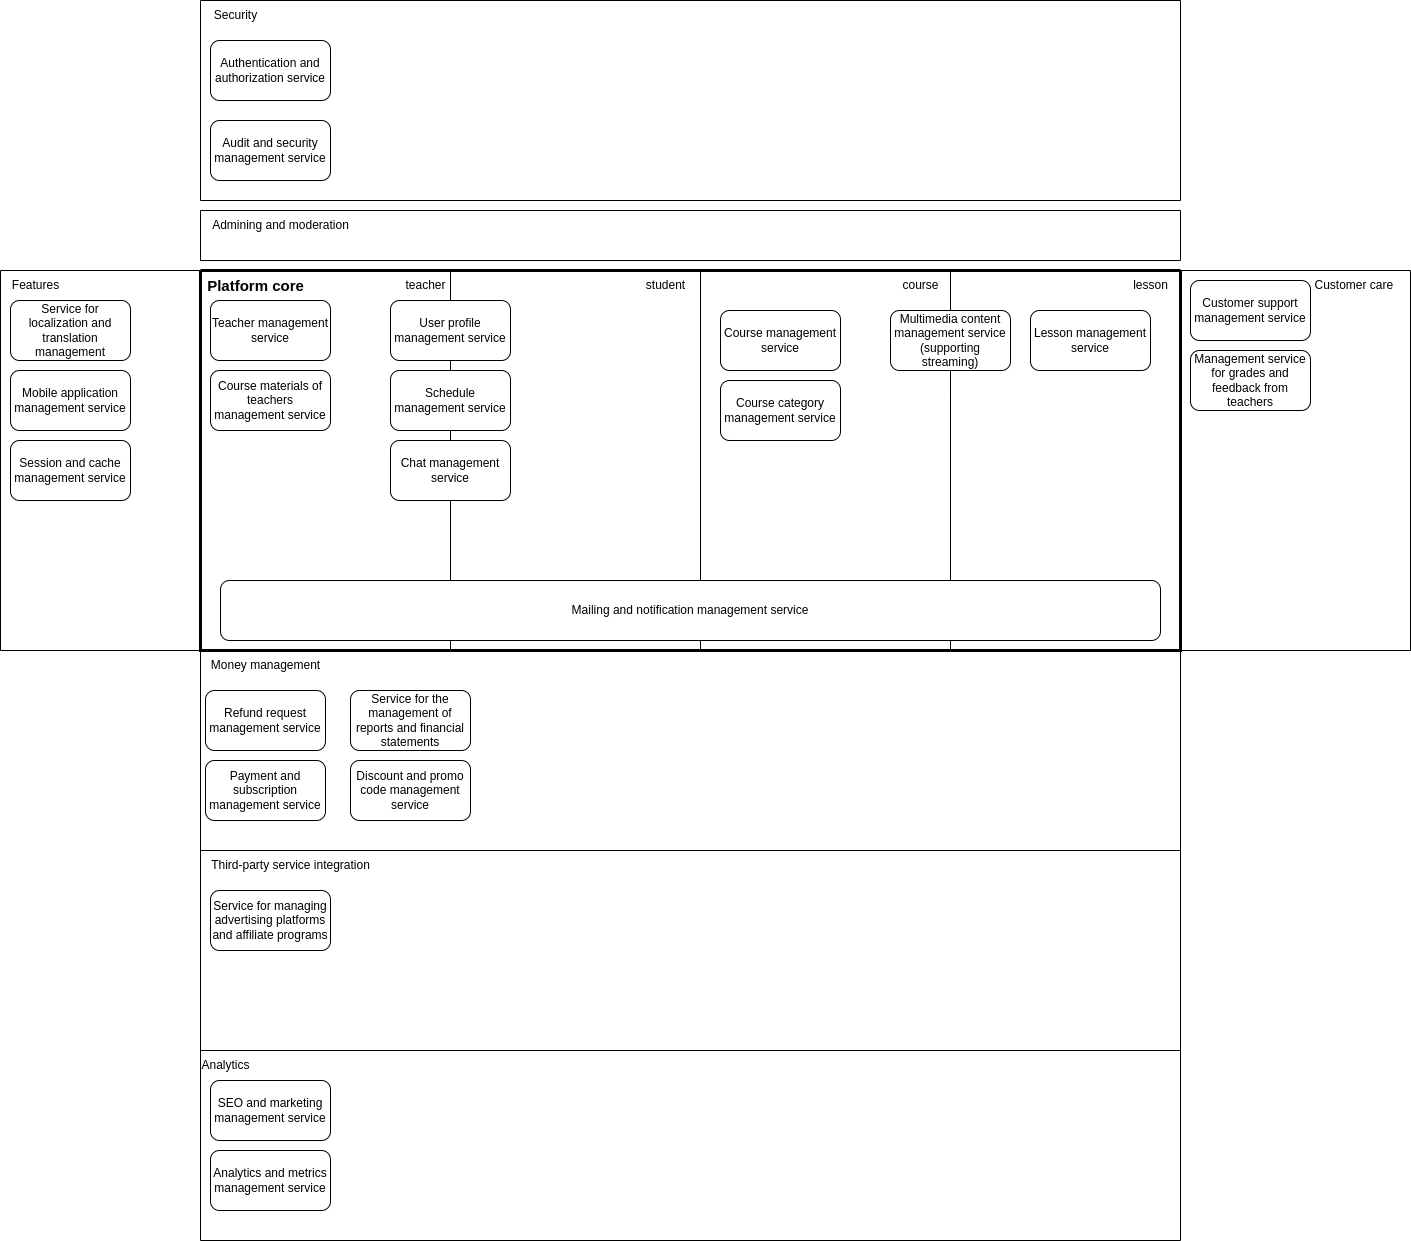

The diagram above was exported from draw.io. Its source (the exported page's mxGraphModel, read from the mxfile embedded in the PNG):
<mxGraphModel dx="2284" dy="1875" grid="1" gridSize="10" guides="1" tooltips="1" connect="1" arrows="1" fold="1" page="1" pageScale="1" pageWidth="850" pageHeight="1100" math="0" shadow="0">
  <root>
    <mxCell id="0" />
    <mxCell id="1" parent="0" />
    <mxCell id="vwFbI64DFWH7WejsQwX_-11" value="" style="swimlane;startSize=0;movable=1;resizable=1;rotatable=1;deletable=1;editable=1;locked=0;connectable=1;" parent="1" vertex="1">
      <mxGeometry x="-480" y="-270" width="980" height="200" as="geometry" />
    </mxCell>
    <mxCell id="vwFbI64DFWH7WejsQwX_-10" value="Authentication and authorization service" style="rounded=1;whiteSpace=wrap;html=1;" parent="vwFbI64DFWH7WejsQwX_-11" vertex="1">
      <mxGeometry x="10" y="40" width="120" height="60" as="geometry" />
    </mxCell>
    <mxCell id="vwFbI64DFWH7WejsQwX_-12" value="Security" style="text;html=1;align=center;verticalAlign=middle;resizable=1;points=[];autosize=1;strokeColor=none;fillColor=none;movable=1;rotatable=1;deletable=1;editable=1;locked=0;connectable=1;" parent="vwFbI64DFWH7WejsQwX_-11" vertex="1">
      <mxGeometry width="70" height="30" as="geometry" />
    </mxCell>
    <mxCell id="vwFbI64DFWH7WejsQwX_-54" value="Audit and security management service" style="rounded=1;whiteSpace=wrap;html=1;" parent="vwFbI64DFWH7WejsQwX_-11" vertex="1">
      <mxGeometry x="10" y="120" width="120" height="60" as="geometry" />
    </mxCell>
    <mxCell id="vwFbI64DFWH7WejsQwX_-13" value="" style="swimlane;startSize=0;" parent="1" vertex="1">
      <mxGeometry x="500" width="230" height="380" as="geometry" />
    </mxCell>
    <mxCell id="vwFbI64DFWH7WejsQwX_-7" value="Management service for grades and feedback from teachers" style="rounded=1;whiteSpace=wrap;html=1;" parent="vwFbI64DFWH7WejsQwX_-13" vertex="1">
      <mxGeometry x="10" y="80" width="120" height="60" as="geometry" />
    </mxCell>
    <mxCell id="vwFbI64DFWH7WejsQwX_-4" value="Customer support management service" style="rounded=1;whiteSpace=wrap;html=1;" parent="vwFbI64DFWH7WejsQwX_-13" vertex="1">
      <mxGeometry x="10" y="10" width="120" height="60" as="geometry" />
    </mxCell>
    <mxCell id="vwFbI64DFWH7WejsQwX_-14" value="Customer care&amp;nbsp;" style="text;html=1;align=center;verticalAlign=middle;resizable=0;points=[];autosize=1;strokeColor=none;fillColor=none;" parent="vwFbI64DFWH7WejsQwX_-13" vertex="1">
      <mxGeometry x="120" width="110" height="30" as="geometry" />
    </mxCell>
    <mxCell id="vwFbI64DFWH7WejsQwX_-15" value="" style="swimlane;startSize=0;strokeColor=#000000;rounded=0;swimlaneLine=1;fillColor=default;strokeWidth=3;" parent="1" vertex="1">
      <mxGeometry x="-480" width="980" height="380" as="geometry" />
    </mxCell>
    <mxCell id="vwFbI64DFWH7WejsQwX_-16" value="Platform core" style="text;html=1;align=center;verticalAlign=middle;resizable=0;points=[];autosize=1;strokeColor=none;fillColor=none;fontSize=15;fontStyle=1" parent="vwFbI64DFWH7WejsQwX_-15" vertex="1">
      <mxGeometry x="-5" width="120" height="30" as="geometry" />
    </mxCell>
    <mxCell id="vwFbI64DFWH7WejsQwX_-38" value="" style="swimlane;startSize=0;" parent="vwFbI64DFWH7WejsQwX_-15" vertex="1">
      <mxGeometry width="250" height="380" as="geometry" />
    </mxCell>
    <mxCell id="vwFbI64DFWH7WejsQwX_-21" value="Teacher management service" style="rounded=1;whiteSpace=wrap;html=1;" parent="vwFbI64DFWH7WejsQwX_-38" vertex="1">
      <mxGeometry x="10" y="30" width="120" height="60" as="geometry" />
    </mxCell>
    <mxCell id="vwFbI64DFWH7WejsQwX_-6" value="Course materials of teachers management service" style="rounded=1;whiteSpace=wrap;html=1;" parent="vwFbI64DFWH7WejsQwX_-38" vertex="1">
      <mxGeometry x="10" y="100" width="120" height="60" as="geometry" />
    </mxCell>
    <mxCell id="vwFbI64DFWH7WejsQwX_-47" value="" style="swimlane;startSize=0;" parent="vwFbI64DFWH7WejsQwX_-38" vertex="1">
      <mxGeometry x="-200" width="200" height="380" as="geometry" />
    </mxCell>
    <mxCell id="vwFbI64DFWH7WejsQwX_-48" value="Features" style="text;html=1;align=center;verticalAlign=middle;resizable=0;points=[];autosize=1;strokeColor=none;fillColor=none;" parent="vwFbI64DFWH7WejsQwX_-47" vertex="1">
      <mxGeometry width="70" height="30" as="geometry" />
    </mxCell>
    <mxCell id="vwFbI64DFWH7WejsQwX_-46" value="Service for localization and translation management" style="rounded=1;whiteSpace=wrap;html=1;" parent="vwFbI64DFWH7WejsQwX_-47" vertex="1">
      <mxGeometry x="10" y="30" width="120" height="60" as="geometry" />
    </mxCell>
    <mxCell id="vwFbI64DFWH7WejsQwX_-50" value="Mobile application management service" style="rounded=1;whiteSpace=wrap;html=1;" parent="vwFbI64DFWH7WejsQwX_-47" vertex="1">
      <mxGeometry x="10" y="100" width="120" height="60" as="geometry" />
    </mxCell>
    <mxCell id="vwFbI64DFWH7WejsQwX_-52" value="Session and cache management service" style="rounded=1;whiteSpace=wrap;html=1;" parent="vwFbI64DFWH7WejsQwX_-47" vertex="1">
      <mxGeometry x="10" y="170" width="120" height="60" as="geometry" />
    </mxCell>
    <mxCell id="vwFbI64DFWH7WejsQwX_-39" value="" style="swimlane;startSize=0;" parent="vwFbI64DFWH7WejsQwX_-15" vertex="1">
      <mxGeometry x="250" width="250" height="380" as="geometry" />
    </mxCell>
    <mxCell id="vwFbI64DFWH7WejsQwX_-42" value="student" style="text;html=1;align=center;verticalAlign=middle;resizable=0;points=[];autosize=1;strokeColor=none;fillColor=none;" parent="vwFbI64DFWH7WejsQwX_-39" vertex="1">
      <mxGeometry x="185" width="60" height="30" as="geometry" />
    </mxCell>
    <mxCell id="vwFbI64DFWH7WejsQwX_-31" value="User profile management service" style="rounded=1;whiteSpace=wrap;html=1;" parent="vwFbI64DFWH7WejsQwX_-39" vertex="1">
      <mxGeometry x="-60" y="30" width="120" height="60" as="geometry" />
    </mxCell>
    <mxCell id="vwFbI64DFWH7WejsQwX_-2" value="Schedule management service" style="rounded=1;whiteSpace=wrap;html=1;" parent="vwFbI64DFWH7WejsQwX_-39" vertex="1">
      <mxGeometry x="-60" y="100" width="120" height="60" as="geometry" />
    </mxCell>
    <mxCell id="vwFbI64DFWH7WejsQwX_-53" value="Chat management service" style="rounded=1;whiteSpace=wrap;html=1;" parent="vwFbI64DFWH7WejsQwX_-39" vertex="1">
      <mxGeometry x="-60" y="170" width="120" height="60" as="geometry" />
    </mxCell>
    <mxCell id="vwFbI64DFWH7WejsQwX_-40" value="" style="swimlane;startSize=0;" parent="vwFbI64DFWH7WejsQwX_-15" vertex="1">
      <mxGeometry x="500" width="250" height="380" as="geometry" />
    </mxCell>
    <mxCell id="vwFbI64DFWH7WejsQwX_-43" value="course" style="text;html=1;align=center;verticalAlign=middle;resizable=0;points=[];autosize=1;strokeColor=none;fillColor=none;" parent="vwFbI64DFWH7WejsQwX_-40" vertex="1">
      <mxGeometry x="190" width="60" height="30" as="geometry" />
    </mxCell>
    <mxCell id="vwFbI64DFWH7WejsQwX_-5" value="Course management service" style="rounded=1;whiteSpace=wrap;html=1;" parent="vwFbI64DFWH7WejsQwX_-40" vertex="1">
      <mxGeometry x="20" y="40" width="120" height="60" as="geometry" />
    </mxCell>
    <mxCell id="vwFbI64DFWH7WejsQwX_-32" value="Course category management service" style="rounded=1;whiteSpace=wrap;html=1;" parent="vwFbI64DFWH7WejsQwX_-40" vertex="1">
      <mxGeometry x="20" y="110" width="120" height="60" as="geometry" />
    </mxCell>
    <mxCell id="vwFbI64DFWH7WejsQwX_-45" value="lesson" style="text;html=1;align=center;verticalAlign=middle;resizable=0;points=[];autosize=1;strokeColor=none;fillColor=none;" parent="vwFbI64DFWH7WejsQwX_-15" vertex="1">
      <mxGeometry x="920" width="60" height="30" as="geometry" />
    </mxCell>
    <mxCell id="vwFbI64DFWH7WejsQwX_-35" value="Lesson management service" style="rounded=1;whiteSpace=wrap;html=1;" parent="vwFbI64DFWH7WejsQwX_-15" vertex="1">
      <mxGeometry x="830" y="40" width="120" height="60" as="geometry" />
    </mxCell>
    <mxCell id="vwFbI64DFWH7WejsQwX_-1" value="Multimedia content management service (supporting streaming)" style="rounded=1;whiteSpace=wrap;html=1;" parent="vwFbI64DFWH7WejsQwX_-15" vertex="1">
      <mxGeometry x="690" y="40" width="120" height="60" as="geometry" />
    </mxCell>
    <mxCell id="vwFbI64DFWH7WejsQwX_-28" value="Mailing and notification management service" style="rounded=1;whiteSpace=wrap;html=1;" parent="vwFbI64DFWH7WejsQwX_-15" vertex="1">
      <mxGeometry x="20" y="310" width="940" height="60" as="geometry" />
    </mxCell>
    <mxCell id="vwFbI64DFWH7WejsQwX_-17" value="" style="swimlane;startSize=0;" parent="1" vertex="1">
      <mxGeometry x="-480" y="580" width="980" height="200" as="geometry" />
    </mxCell>
    <mxCell id="vwFbI64DFWH7WejsQwX_-18" value="Third-party service integration&lt;br&gt;" style="text;html=1;align=center;verticalAlign=middle;resizable=0;points=[];autosize=1;strokeColor=none;fillColor=none;" parent="vwFbI64DFWH7WejsQwX_-17" vertex="1">
      <mxGeometry width="180" height="30" as="geometry" />
    </mxCell>
    <mxCell id="vwFbI64DFWH7WejsQwX_-8" value="Service for managing advertising platforms and affiliate programs" style="rounded=1;whiteSpace=wrap;html=1;" parent="vwFbI64DFWH7WejsQwX_-17" vertex="1">
      <mxGeometry x="10" y="40" width="120" height="60" as="geometry" />
    </mxCell>
    <mxCell id="vwFbI64DFWH7WejsQwX_-19" value="" style="swimlane;startSize=0;" parent="1" vertex="1">
      <mxGeometry x="-480" y="380" width="980" height="200" as="geometry" />
    </mxCell>
    <mxCell id="vwFbI64DFWH7WejsQwX_-9" value="Refund request management service" style="rounded=1;whiteSpace=wrap;html=1;" parent="vwFbI64DFWH7WejsQwX_-19" vertex="1">
      <mxGeometry x="5" y="40" width="120" height="60" as="geometry" />
    </mxCell>
    <mxCell id="vwFbI64DFWH7WejsQwX_-20" value="Money management" style="text;html=1;align=center;verticalAlign=middle;resizable=0;points=[];autosize=1;strokeColor=none;fillColor=none;" parent="vwFbI64DFWH7WejsQwX_-19" vertex="1">
      <mxGeometry width="130" height="30" as="geometry" />
    </mxCell>
    <mxCell id="vwFbI64DFWH7WejsQwX_-23" value="Payment and subscription management service" style="rounded=1;whiteSpace=wrap;html=1;" parent="vwFbI64DFWH7WejsQwX_-19" vertex="1">
      <mxGeometry x="5" y="110" width="120" height="60" as="geometry" />
    </mxCell>
    <mxCell id="vwFbI64DFWH7WejsQwX_-27" value="Discount and promo code management service" style="rounded=1;whiteSpace=wrap;html=1;" parent="vwFbI64DFWH7WejsQwX_-19" vertex="1">
      <mxGeometry x="150" y="110" width="120" height="60" as="geometry" />
    </mxCell>
    <mxCell id="vwFbI64DFWH7WejsQwX_-49" value="Service for the management of reports and financial statements" style="rounded=1;whiteSpace=wrap;html=1;" parent="vwFbI64DFWH7WejsQwX_-19" vertex="1">
      <mxGeometry x="150" y="40" width="120" height="60" as="geometry" />
    </mxCell>
    <mxCell id="vwFbI64DFWH7WejsQwX_-24" value="" style="swimlane;startSize=0;" parent="1" vertex="1">
      <mxGeometry x="-480" y="780" width="980" height="190" as="geometry" />
    </mxCell>
    <mxCell id="vwFbI64DFWH7WejsQwX_-25" value="Analytics" style="text;html=1;align=center;verticalAlign=middle;resizable=0;points=[];autosize=1;strokeColor=none;fillColor=none;" parent="vwFbI64DFWH7WejsQwX_-24" vertex="1">
      <mxGeometry x="-10" width="70" height="30" as="geometry" />
    </mxCell>
    <mxCell id="vwFbI64DFWH7WejsQwX_-26" value="SEO and marketing management service" style="rounded=1;whiteSpace=wrap;html=1;" parent="vwFbI64DFWH7WejsQwX_-24" vertex="1">
      <mxGeometry x="10" y="30" width="120" height="60" as="geometry" />
    </mxCell>
    <mxCell id="vwFbI64DFWH7WejsQwX_-51" value="Analytics and metrics management service" style="rounded=1;whiteSpace=wrap;html=1;" parent="vwFbI64DFWH7WejsQwX_-24" vertex="1">
      <mxGeometry x="10" y="100" width="120" height="60" as="geometry" />
    </mxCell>
    <mxCell id="vwFbI64DFWH7WejsQwX_-33" value="" style="swimlane;startSize=0;" parent="1" vertex="1">
      <mxGeometry x="-480" y="-60" width="980" height="50" as="geometry" />
    </mxCell>
    <mxCell id="vwFbI64DFWH7WejsQwX_-34" value="Admining and moderation" style="text;html=1;align=center;verticalAlign=middle;resizable=0;points=[];autosize=1;strokeColor=none;fillColor=none;" parent="vwFbI64DFWH7WejsQwX_-33" vertex="1">
      <mxGeometry width="160" height="30" as="geometry" />
    </mxCell>
    <mxCell id="vwFbI64DFWH7WejsQwX_-41" value="teacher" style="text;html=1;align=center;verticalAlign=middle;resizable=0;points=[];autosize=1;strokeColor=none;fillColor=none;" parent="1" vertex="1">
      <mxGeometry x="-285" width="60" height="30" as="geometry" />
    </mxCell>
  </root>
</mxGraphModel>